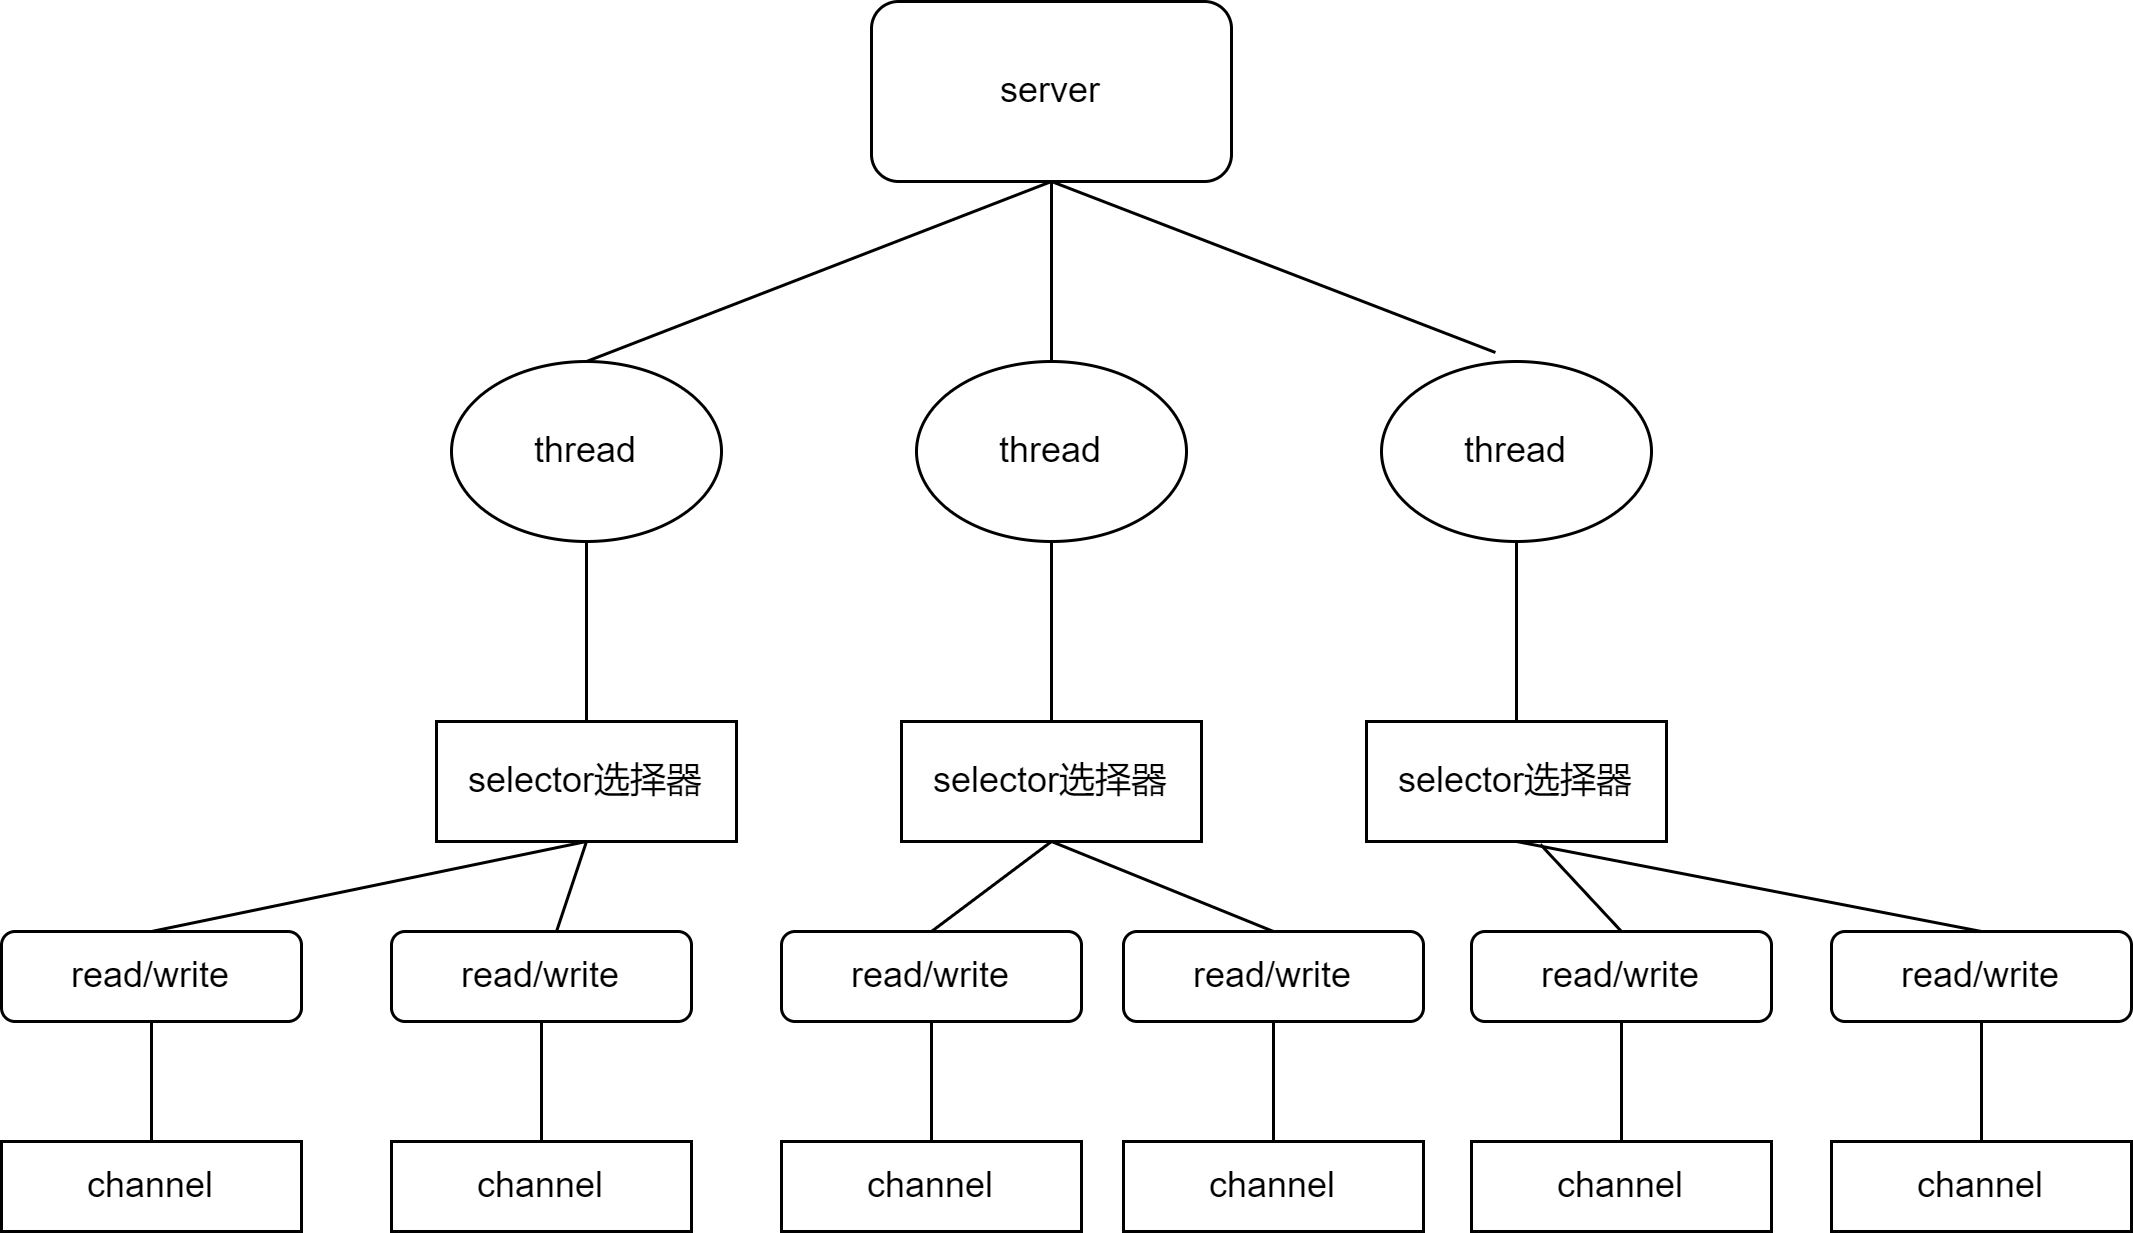

The diagram above was exported from draw.io. Its source (the exported page's mxGraphModel, read from the mxfile embedded in the PNG):
<mxGraphModel dx="1422" dy="706" grid="1" gridSize="10" guides="1" tooltips="1" connect="1" arrows="1" fold="1" page="1" pageScale="1" pageWidth="827" pageHeight="1169" math="0" shadow="0">
  <root>
    <mxCell id="0" />
    <mxCell id="1" parent="0" />
    <mxCell id="JVZcO7Br1F3NsjBtsVMH-1" value="server" style="rounded=1;whiteSpace=wrap;html=1;" vertex="1" parent="1">
      <mxGeometry x="330" y="140" width="120" height="60" as="geometry" />
    </mxCell>
    <mxCell id="JVZcO7Br1F3NsjBtsVMH-2" value="thread" style="ellipse;whiteSpace=wrap;html=1;" vertex="1" parent="1">
      <mxGeometry x="190" y="260" width="90" height="60" as="geometry" />
    </mxCell>
    <mxCell id="JVZcO7Br1F3NsjBtsVMH-3" value="thread" style="ellipse;whiteSpace=wrap;html=1;" vertex="1" parent="1">
      <mxGeometry x="500" y="260" width="90" height="60" as="geometry" />
    </mxCell>
    <mxCell id="JVZcO7Br1F3NsjBtsVMH-4" value="thread" style="ellipse;whiteSpace=wrap;html=1;" vertex="1" parent="1">
      <mxGeometry x="345" y="260" width="90" height="60" as="geometry" />
    </mxCell>
    <mxCell id="JVZcO7Br1F3NsjBtsVMH-5" value="" style="endArrow=none;html=1;rounded=0;entryX=0.5;entryY=1;entryDx=0;entryDy=0;exitX=0.5;exitY=0;exitDx=0;exitDy=0;" edge="1" parent="1" source="JVZcO7Br1F3NsjBtsVMH-2" target="JVZcO7Br1F3NsjBtsVMH-1">
      <mxGeometry width="50" height="50" relative="1" as="geometry">
        <mxPoint x="390" y="420" as="sourcePoint" />
        <mxPoint x="440" y="370" as="targetPoint" />
      </mxGeometry>
    </mxCell>
    <mxCell id="JVZcO7Br1F3NsjBtsVMH-6" value="" style="endArrow=none;html=1;rounded=0;" edge="1" parent="1" source="JVZcO7Br1F3NsjBtsVMH-4">
      <mxGeometry width="50" height="50" relative="1" as="geometry">
        <mxPoint x="350" y="450" as="sourcePoint" />
        <mxPoint x="390" y="200" as="targetPoint" />
      </mxGeometry>
    </mxCell>
    <mxCell id="JVZcO7Br1F3NsjBtsVMH-7" value="" style="endArrow=none;html=1;rounded=0;exitX=0.5;exitY=1;exitDx=0;exitDy=0;entryX=0.422;entryY=-0.05;entryDx=0;entryDy=0;entryPerimeter=0;" edge="1" parent="1" source="JVZcO7Br1F3NsjBtsVMH-1" target="JVZcO7Br1F3NsjBtsVMH-3">
      <mxGeometry width="50" height="50" relative="1" as="geometry">
        <mxPoint x="540" y="240" as="sourcePoint" />
        <mxPoint x="590" y="190" as="targetPoint" />
      </mxGeometry>
    </mxCell>
    <mxCell id="JVZcO7Br1F3NsjBtsVMH-8" value="selector选择器" style="rounded=0;whiteSpace=wrap;html=1;" vertex="1" parent="1">
      <mxGeometry x="185" y="380" width="100" height="40" as="geometry" />
    </mxCell>
    <mxCell id="JVZcO7Br1F3NsjBtsVMH-9" value="selector选择器" style="rounded=0;whiteSpace=wrap;html=1;" vertex="1" parent="1">
      <mxGeometry x="340" y="380" width="100" height="40" as="geometry" />
    </mxCell>
    <mxCell id="JVZcO7Br1F3NsjBtsVMH-10" value="selector选择器" style="rounded=0;whiteSpace=wrap;html=1;" vertex="1" parent="1">
      <mxGeometry x="495" y="380" width="100" height="40" as="geometry" />
    </mxCell>
    <mxCell id="JVZcO7Br1F3NsjBtsVMH-11" value="" style="endArrow=none;html=1;rounded=0;entryX=0.5;entryY=1;entryDx=0;entryDy=0;" edge="1" parent="1" source="JVZcO7Br1F3NsjBtsVMH-8" target="JVZcO7Br1F3NsjBtsVMH-2">
      <mxGeometry width="50" height="50" relative="1" as="geometry">
        <mxPoint x="390" y="420" as="sourcePoint" />
        <mxPoint x="440" y="370" as="targetPoint" />
      </mxGeometry>
    </mxCell>
    <mxCell id="JVZcO7Br1F3NsjBtsVMH-12" value="" style="endArrow=none;html=1;rounded=0;entryX=0.5;entryY=1;entryDx=0;entryDy=0;exitX=0.5;exitY=0;exitDx=0;exitDy=0;" edge="1" parent="1" source="JVZcO7Br1F3NsjBtsVMH-9" target="JVZcO7Br1F3NsjBtsVMH-4">
      <mxGeometry width="50" height="50" relative="1" as="geometry">
        <mxPoint x="400" y="400" as="sourcePoint" />
        <mxPoint x="450" y="350" as="targetPoint" />
      </mxGeometry>
    </mxCell>
    <mxCell id="JVZcO7Br1F3NsjBtsVMH-13" value="" style="endArrow=none;html=1;rounded=0;entryX=0.5;entryY=1;entryDx=0;entryDy=0;" edge="1" parent="1" source="JVZcO7Br1F3NsjBtsVMH-10" target="JVZcO7Br1F3NsjBtsVMH-3">
      <mxGeometry width="50" height="50" relative="1" as="geometry">
        <mxPoint x="660" y="390" as="sourcePoint" />
        <mxPoint x="710" y="340" as="targetPoint" />
      </mxGeometry>
    </mxCell>
    <mxCell id="JVZcO7Br1F3NsjBtsVMH-14" value="channel" style="rounded=0;whiteSpace=wrap;html=1;" vertex="1" parent="1">
      <mxGeometry x="40" y="520" width="100" height="30" as="geometry" />
    </mxCell>
    <mxCell id="JVZcO7Br1F3NsjBtsVMH-15" value="read/write" style="rounded=1;whiteSpace=wrap;html=1;" vertex="1" parent="1">
      <mxGeometry x="40" y="450" width="100" height="30" as="geometry" />
    </mxCell>
    <mxCell id="JVZcO7Br1F3NsjBtsVMH-16" value="channel" style="rounded=0;whiteSpace=wrap;html=1;" vertex="1" parent="1">
      <mxGeometry x="170" y="520" width="100" height="30" as="geometry" />
    </mxCell>
    <mxCell id="JVZcO7Br1F3NsjBtsVMH-17" value="read/write" style="rounded=1;whiteSpace=wrap;html=1;" vertex="1" parent="1">
      <mxGeometry x="170" y="450" width="100" height="30" as="geometry" />
    </mxCell>
    <mxCell id="JVZcO7Br1F3NsjBtsVMH-18" value="channel" style="rounded=0;whiteSpace=wrap;html=1;" vertex="1" parent="1">
      <mxGeometry x="300" y="520" width="100" height="30" as="geometry" />
    </mxCell>
    <mxCell id="JVZcO7Br1F3NsjBtsVMH-19" value="read/write" style="rounded=1;whiteSpace=wrap;html=1;" vertex="1" parent="1">
      <mxGeometry x="300" y="450" width="100" height="30" as="geometry" />
    </mxCell>
    <mxCell id="JVZcO7Br1F3NsjBtsVMH-20" value="channel" style="rounded=0;whiteSpace=wrap;html=1;" vertex="1" parent="1">
      <mxGeometry x="414" y="520" width="100" height="30" as="geometry" />
    </mxCell>
    <mxCell id="JVZcO7Br1F3NsjBtsVMH-21" value="read/write" style="rounded=1;whiteSpace=wrap;html=1;" vertex="1" parent="1">
      <mxGeometry x="414" y="450" width="100" height="30" as="geometry" />
    </mxCell>
    <mxCell id="JVZcO7Br1F3NsjBtsVMH-22" value="channel" style="rounded=0;whiteSpace=wrap;html=1;" vertex="1" parent="1">
      <mxGeometry x="530" y="520" width="100" height="30" as="geometry" />
    </mxCell>
    <mxCell id="JVZcO7Br1F3NsjBtsVMH-23" value="read/write" style="rounded=1;whiteSpace=wrap;html=1;" vertex="1" parent="1">
      <mxGeometry x="530" y="450" width="100" height="30" as="geometry" />
    </mxCell>
    <mxCell id="JVZcO7Br1F3NsjBtsVMH-24" value="channel" style="rounded=0;whiteSpace=wrap;html=1;" vertex="1" parent="1">
      <mxGeometry x="650" y="520" width="100" height="30" as="geometry" />
    </mxCell>
    <mxCell id="JVZcO7Br1F3NsjBtsVMH-25" value="read/write" style="rounded=1;whiteSpace=wrap;html=1;" vertex="1" parent="1">
      <mxGeometry x="650" y="450" width="100" height="30" as="geometry" />
    </mxCell>
    <mxCell id="JVZcO7Br1F3NsjBtsVMH-26" value="" style="endArrow=none;html=1;rounded=0;entryX=0.5;entryY=1;entryDx=0;entryDy=0;exitX=0.5;exitY=0;exitDx=0;exitDy=0;" edge="1" parent="1" source="JVZcO7Br1F3NsjBtsVMH-15" target="JVZcO7Br1F3NsjBtsVMH-8">
      <mxGeometry width="50" height="50" relative="1" as="geometry">
        <mxPoint x="390" y="420" as="sourcePoint" />
        <mxPoint x="440" y="370" as="targetPoint" />
      </mxGeometry>
    </mxCell>
    <mxCell id="JVZcO7Br1F3NsjBtsVMH-27" value="" style="endArrow=none;html=1;rounded=0;entryX=0.5;entryY=1;entryDx=0;entryDy=0;" edge="1" parent="1" source="JVZcO7Br1F3NsjBtsVMH-17" target="JVZcO7Br1F3NsjBtsVMH-8">
      <mxGeometry width="50" height="50" relative="1" as="geometry">
        <mxPoint x="100" y="460" as="sourcePoint" />
        <mxPoint x="245" y="430" as="targetPoint" />
      </mxGeometry>
    </mxCell>
    <mxCell id="JVZcO7Br1F3NsjBtsVMH-28" value="" style="endArrow=none;html=1;rounded=0;entryX=0.5;entryY=1;entryDx=0;entryDy=0;exitX=0.5;exitY=0;exitDx=0;exitDy=0;" edge="1" parent="1" source="JVZcO7Br1F3NsjBtsVMH-19" target="JVZcO7Br1F3NsjBtsVMH-9">
      <mxGeometry width="50" height="50" relative="1" as="geometry">
        <mxPoint x="110" y="470" as="sourcePoint" />
        <mxPoint x="255" y="440" as="targetPoint" />
      </mxGeometry>
    </mxCell>
    <mxCell id="JVZcO7Br1F3NsjBtsVMH-30" value="" style="endArrow=none;html=1;rounded=0;entryX=0.5;entryY=1;entryDx=0;entryDy=0;exitX=0.5;exitY=0;exitDx=0;exitDy=0;" edge="1" parent="1" source="JVZcO7Br1F3NsjBtsVMH-21" target="JVZcO7Br1F3NsjBtsVMH-9">
      <mxGeometry width="50" height="50" relative="1" as="geometry">
        <mxPoint x="360" y="460" as="sourcePoint" />
        <mxPoint x="400" y="430" as="targetPoint" />
      </mxGeometry>
    </mxCell>
    <mxCell id="JVZcO7Br1F3NsjBtsVMH-31" value="" style="endArrow=none;html=1;rounded=0;entryX=0.58;entryY=1.025;entryDx=0;entryDy=0;exitX=0.5;exitY=0;exitDx=0;exitDy=0;entryPerimeter=0;" edge="1" parent="1" source="JVZcO7Br1F3NsjBtsVMH-23" target="JVZcO7Br1F3NsjBtsVMH-10">
      <mxGeometry width="50" height="50" relative="1" as="geometry">
        <mxPoint x="370" y="470" as="sourcePoint" />
        <mxPoint x="410" y="440" as="targetPoint" />
      </mxGeometry>
    </mxCell>
    <mxCell id="JVZcO7Br1F3NsjBtsVMH-32" value="" style="endArrow=none;html=1;rounded=0;entryX=0.5;entryY=1;entryDx=0;entryDy=0;exitX=0.5;exitY=0;exitDx=0;exitDy=0;" edge="1" parent="1" source="JVZcO7Br1F3NsjBtsVMH-25" target="JVZcO7Br1F3NsjBtsVMH-10">
      <mxGeometry width="50" height="50" relative="1" as="geometry">
        <mxPoint x="380" y="480" as="sourcePoint" />
        <mxPoint x="420" y="450" as="targetPoint" />
      </mxGeometry>
    </mxCell>
    <mxCell id="JVZcO7Br1F3NsjBtsVMH-33" value="" style="endArrow=none;html=1;rounded=0;entryX=0.5;entryY=1;entryDx=0;entryDy=0;exitX=0.5;exitY=0;exitDx=0;exitDy=0;" edge="1" parent="1" source="JVZcO7Br1F3NsjBtsVMH-14" target="JVZcO7Br1F3NsjBtsVMH-15">
      <mxGeometry width="50" height="50" relative="1" as="geometry">
        <mxPoint x="80" y="600" as="sourcePoint" />
        <mxPoint x="120" y="570" as="targetPoint" />
      </mxGeometry>
    </mxCell>
    <mxCell id="JVZcO7Br1F3NsjBtsVMH-34" value="" style="endArrow=none;html=1;rounded=0;entryX=0.5;entryY=1;entryDx=0;entryDy=0;exitX=0.5;exitY=0;exitDx=0;exitDy=0;" edge="1" parent="1" source="JVZcO7Br1F3NsjBtsVMH-16" target="JVZcO7Br1F3NsjBtsVMH-17">
      <mxGeometry width="50" height="50" relative="1" as="geometry">
        <mxPoint x="400" y="500" as="sourcePoint" />
        <mxPoint x="440" y="470" as="targetPoint" />
      </mxGeometry>
    </mxCell>
    <mxCell id="JVZcO7Br1F3NsjBtsVMH-35" value="" style="endArrow=none;html=1;rounded=0;entryX=0.5;entryY=1;entryDx=0;entryDy=0;exitX=0.5;exitY=0;exitDx=0;exitDy=0;" edge="1" parent="1" source="JVZcO7Br1F3NsjBtsVMH-18" target="JVZcO7Br1F3NsjBtsVMH-19">
      <mxGeometry width="50" height="50" relative="1" as="geometry">
        <mxPoint x="410" y="510" as="sourcePoint" />
        <mxPoint x="450" y="480" as="targetPoint" />
      </mxGeometry>
    </mxCell>
    <mxCell id="JVZcO7Br1F3NsjBtsVMH-36" value="" style="endArrow=none;html=1;rounded=0;entryX=0.5;entryY=1;entryDx=0;entryDy=0;exitX=0.5;exitY=0;exitDx=0;exitDy=0;" edge="1" parent="1" source="JVZcO7Br1F3NsjBtsVMH-20" target="JVZcO7Br1F3NsjBtsVMH-21">
      <mxGeometry width="50" height="50" relative="1" as="geometry">
        <mxPoint x="420" y="520" as="sourcePoint" />
        <mxPoint x="460" y="490" as="targetPoint" />
      </mxGeometry>
    </mxCell>
    <mxCell id="JVZcO7Br1F3NsjBtsVMH-37" value="" style="endArrow=none;html=1;rounded=0;entryX=0.5;entryY=1;entryDx=0;entryDy=0;" edge="1" parent="1" source="JVZcO7Br1F3NsjBtsVMH-22" target="JVZcO7Br1F3NsjBtsVMH-23">
      <mxGeometry width="50" height="50" relative="1" as="geometry">
        <mxPoint x="430" y="530" as="sourcePoint" />
        <mxPoint x="470" y="500" as="targetPoint" />
      </mxGeometry>
    </mxCell>
    <mxCell id="JVZcO7Br1F3NsjBtsVMH-38" value="" style="endArrow=none;html=1;rounded=0;entryX=0.5;entryY=1;entryDx=0;entryDy=0;" edge="1" parent="1" source="JVZcO7Br1F3NsjBtsVMH-24" target="JVZcO7Br1F3NsjBtsVMH-25">
      <mxGeometry width="50" height="50" relative="1" as="geometry">
        <mxPoint x="440" y="540" as="sourcePoint" />
        <mxPoint x="480" y="510" as="targetPoint" />
      </mxGeometry>
    </mxCell>
  </root>
</mxGraphModel>